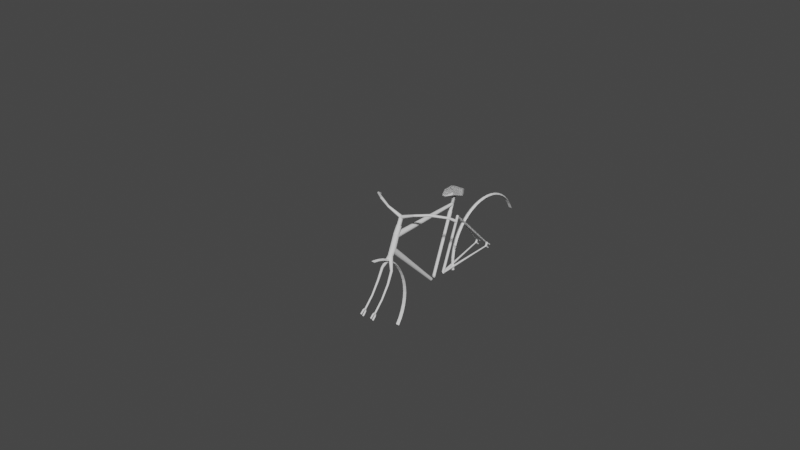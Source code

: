 # Source: garfo.blend  (saved by Blender 2.92.15; exported with 4.5.12 LTS)
import bpy
from mathutils import Matrix  # noqa: F401  (used for matrix-valued properties, if any)

bpy.ops.wm.read_factory_settings(use_empty=True)
scene = bpy.context.scene
scene.name = 'Scene'

# ---- collections
col_collection = bpy.data.collections.new('Collection'); scene.collection.children.link(col_collection)

# ---- world
world_world = bpy.data.worlds.new('World'); scene.world = world_world
world_world.use_nodes = True; world_world.node_tree.nodes.clear()
_N = world_world.node_tree.nodes; _L = world_world.node_tree.links
n0 = _N.new('ShaderNodeOutputWorld'); n0.name = 'World Output'; n0.location = (300, 300)
n1 = _N.new('ShaderNodeBackground'); n1.name = 'Background'; n1.location = (10, 300)
n1.inputs[0].default_value = (0.05088, 0.05088, 0.05088, 1.0)
_L.new(n1.outputs[0], n0.inputs[0])
n0.is_active_output = True
world_world.color = (0.05088, 0.05088, 0.05088)
world_world.use_sun_shadow = False
world_world.sun_shadow_jitter_overblur = 0.0

# ---- meshes
me_torus = bpy.data.meshes.new('Torus')
me_torus.from_pydata([(1.25, 8.941e-08, 0.7025), (1.217, 8.941e-08, 0.7315), (1.217, 8.941e-08, 0.6734), (1.239, 0.1632, 0.7025), (1.206, 0.1588, 0.7315), (1.206, 0.1588, 0.6734), (1.207, 0.3235, 0.7025), (1.175, 0.3149, 0.7315), (1.175, 0.3149, 0.6734), (1.155, 0.4784, 0.7025), (1.124, 0.4655, 0.7315), (1.124, 0.4655, 0.6734), (1.083, 0.625, 0.7025), (1.054, 0.6083, 0.7315), (1.054, 0.6083, 0.6734), (0.9917, 0.761, 0.7025), (0.9651, 0.7406, 0.7315), (0.9651, 0.7406, 0.6734), (0.8839, 0.8839, 0.7025), (0.8602, 0.8602, 0.7315), (0.8602, 0.8602, 0.6734), (0.761, 0.9917, 0.7025), (0.7406, 0.9651, 0.7315), (0.7406, 0.9651, 0.6734), (0.625, 1.083, 0.7025), (0.6083, 1.054, 0.7315), (0.6083, 1.054, 0.6734), (0.4784, 1.155, 0.7025), (0.4655, 1.124, 0.7315), (0.4655, 1.124, 0.6734), (0.3235, 1.207, 0.7025), (0.3149, 1.175, 0.7315), (0.3149, 1.175, 0.6734), (0.1632, 1.239, 0.7025), (0.1588, 1.206, 0.7315), (0.1588, 1.206, 0.6734), (0.9917, -0.761, 0.7025), (0.9651, -0.7406, 0.7315), (0.9651, -0.7406, 0.6734), (1.083, -0.625, 0.7025), (1.054, -0.6083, 0.7315), (1.054, -0.6083, 0.6734), (1.155, -0.4784, 0.7025), (1.124, -0.4655, 0.7315), (1.124, -0.4655, 0.6734), (1.207, -0.3235, 0.7025), (1.175, -0.3149, 0.7315), (1.175, -0.3149, 0.6734), (1.239, -0.1632, 0.7025), (1.206, -0.1588, 0.7315), (1.206, -0.1588, 0.6734)], [], [(0, 3, 4, 1), (2, 5, 3, 0), (3, 6, 7, 4), (5, 8, 6, 3), (6, 9, 10, 7), (8, 11, 9, 6), (9, 12, 13, 10), (11, 14, 12, 9), (12, 15, 16, 13), (14, 17, 15, 12), (15, 18, 19, 16), (17, 20, 18, 15), (18, 21, 22, 19), (20, 23, 21, 18), (21, 24, 25, 22), (23, 26, 24, 21), (24, 27, 28, 25), (26, 29, 27, 24), (27, 30, 31, 28), (29, 32, 30, 27), (30, 33, 34, 31), (32, 35, 33, 30), (36, 39, 40, 37), (38, 41, 39, 36), (39, 42, 43, 40), (41, 44, 42, 39), (42, 45, 46, 43), (44, 47, 45, 42), (45, 48, 49, 46), (47, 50, 48, 45), (48, 0, 1, 49), (50, 2, 0, 48), (34, 33, 35), (35, 32, 31, 34), (32, 29, 28, 31), (28, 29, 26, 25), (23, 21, 22, 25, 26), (23, 20, 19, 22), (20, 17, 16, 19), (16, 17, 14, 13), (13, 14, 11, 10), (11, 8, 7, 10), (8, 5, 4, 7), (4, 5, 2, 1), (49, 1, 2, 50), (50, 47, 46, 49), (47, 44, 43, 46), (43, 44, 41, 40), (40, 41, 38, 37), (37, 38, 36)])
_uv = me_torus.uv_layers.new(name='UVMap')
_uv.uv.foreach_set('vector', [0.5, 0.5, 0.5208, 0.5, 0.5208, 0.5833, 0.5, 0.5833, 0.5, 0.4167, 0.5208, 0.4167, 0.5208, 0.5, 0.5, 0.5, 0.5208, 0.5, 0.5417, 0.5, 0.5417, 0.5833, 0.5208, 0.5833, 0.5208, 0.4167, 0.5417, 0.4167, 0.5417, 0.5, 0.5208, 0.5, 0.5417, 0.5, 0.5625, 0.5, 0.5625, 0.5833, 0.5417, 0.5833, 0.5417, 0.4167, 0.5625, 0.4167, 0.5625, 0.5, 0.5417, 0.5, 0.5625, 0.5, 0.5833, 0.5, 0.5833, 0.5833, 0.5625, 0.5833, 0.5625, 0.4167, 0.5833, 0.4167, 0.5833, 0.5, 0.5625, 0.5, 0.5833, 0.5, 0.6042, 0.5, 0.6042, 0.5833, 0.5833, 0.5833, 0.5833, 0.4167, 0.6042, 0.4167, 0.6042, 0.5, 0.5833, 0.5, 0.6042, 0.5, 0.625, 0.5, 0.625, 0.5833, 0.6042, 0.5833, 0.6042, 0.4167, 0.625, 0.4167, 0.625, 0.5, 0.6042, 0.5, 0.625, 0.5, 0.6458, 0.5, 0.6458, 0.5833, 0.625, 0.5833, 0.625, 0.4167, 0.6458, 0.4167, 0.6458, 0.5, 0.625, 0.5, 0.6458, 0.5, 0.6667, 0.5, 0.6667, 0.5833, 0.6458, 0.5833, 0.6458, 0.4167, 0.6667, 0.4167, 0.6667, 0.5, 0.6458, 0.5, 0.6667, 0.5, 0.6875, 0.5, 0.6875, 0.5833, 0.6667, 0.5833, 0.6667, 0.4167, 0.6875, 0.4167, 0.6875, 0.5, 0.6667, 0.5, 0.6875, 0.5, 0.7083, 0.5, 0.7083, 0.5833, 0.6875, 0.5833, 0.6875, 0.4167, 0.7083, 0.4167, 0.7083, 0.5, 0.6875, 0.5, 0.7083, 0.5, 0.7292, 0.5, 0.7292, 0.5833, 0.7083, 0.5833, 0.7083, 0.4167, 0.7292, 0.4167, 0.7292, 0.5, 0.7083, 0.5, 0.3958, 0.5, 0.4167, 0.5, 0.4167, 0.5833, 0.3958, 0.5833, 0.3958, 0.4167, 0.4167, 0.4167, 0.4167, 0.5, 0.3958, 0.5, 0.4167, 0.5, 0.4375, 0.5, 0.4375, 0.5833, 0.4167, 0.5833, 0.4167, 0.4167, 0.4375, 0.4167, 0.4375, 0.5, 0.4167, 0.5, 0.4375, 0.5, 0.4583, 0.5, 0.4583, 0.5833, 0.4375, 0.5833, 0.4375, 0.4167, 0.4583, 0.4167, 0.4583, 0.5, 0.4375, 0.5, 0.4583, 0.5, 0.4792, 0.5, 0.4792, 0.5833, 0.4583, 0.5833, 0.4583, 0.4167, 0.4792, 0.4167, 0.4792, 0.5, 0.4583, 0.5, 0.4792, 0.5, 0.5, 0.5, 0.5, 0.5833, 0.4792, 0.5833, 0.4792, 0.4167, 0.5, 0.4167, 0.5, 0.5, 0.4792, 0.5, 0.7292, 0.5833, 0.7292, 0.5, 0.7292, 0.4167, 0.7292, 0.4167, 0.7083, 0.4167, 0.7083, 0.5833, 0.7292, 0.5833, 0.7083, 0.4167, 0.6875, 0.4167, 0.6875, 0.5833, 0.7083, 0.5833, 0.6875, 0.5833, 0.6875, 0.4167, 0.6667, 0.4167, 0.6667, 0.5833, 0.0, 0.0, 0.0, 0.0, 0.0, 0.0, 0.0, 0.0, 0.0, 0.0, 0.6458, 0.4167, 0.625, 0.4167, 0.625, 0.5833, 0.6458, 0.5833, 0.625, 0.4167, 0.6042, 0.4167, 0.6042, 0.5833, 0.625, 0.5833, 0.6042, 0.5833, 0.6042, 0.4167, 0.5833, 0.4167, 0.5833, 0.5833, 0.5833, 0.5833, 0.5833, 0.4167, 0.5625, 0.4167, 0.5625, 0.5833, 0.5625, 0.4167, 0.5417, 0.4167, 0.5417, 0.5833, 0.5625, 0.5833, 0.5417, 0.4167, 0.5208, 0.4167, 0.5208, 0.5833, 0.5417, 0.5833, 0.5208, 0.5833, 0.5208, 0.4167, 0.5, 0.4167, 0.5, 0.5833, 0.4792, 0.5833, 0.5, 0.5833, 0.5, 0.4167, 0.4792, 0.4167, 0.4792, 0.4167, 0.4583, 0.4167, 0.4583, 0.5833, 0.4792, 0.5833, 0.4583, 0.4167, 0.4375, 0.4167, 0.4375, 0.5833, 0.4583, 0.5833, 0.4375, 0.5833, 0.4375, 0.4167, 0.4167, 0.4167, 0.4167, 0.5833, 0.4167, 0.5833, 0.4167, 0.4167, 0.3958, 0.4167, 0.3958, 0.5833, 0.3958, 0.5833, 0.3958, 0.4167, 0.3958, 0.5])
me_torus.use_remesh_fix_poles = True
me_torus.use_remesh_preserve_attributes = False
me_torus.use_mirror_vertex_groups = False
me_torus.update()
me_torus_001 = bpy.data.meshes.new('Torus.001')
me_torus_001.from_pydata([(1.25, 8.941e-08, 0.7025), (1.217, 8.941e-08, 0.7315), (1.217, 8.941e-08, 0.6734), (1.239, 0.1632, 0.7025), (1.206, 0.1588, 0.7315), (1.206, 0.1588, 0.6734), (1.207, 0.3235, 0.7025), (1.175, 0.3149, 0.7315), (1.175, 0.3149, 0.6734), (1.155, 0.4784, 0.7025), (1.124, 0.4655, 0.7315), (1.124, 0.4655, 0.6734), (1.083, 0.625, 0.7025), (1.054, 0.6083, 0.7315), (1.054, 0.6083, 0.6734), (0.9917, 0.761, 0.7025), (0.9651, 0.7406, 0.7315), (0.9651, 0.7406, 0.6734), (0.8839, 0.8839, 0.7025), (0.8602, 0.8602, 0.7315), (0.8602, 0.8602, 0.6734), (0.761, 0.9917, 0.7025), (0.7406, 0.9651, 0.7315), (0.7406, 0.9651, 0.6734), (0.625, 1.083, 0.7025), (0.6083, 1.054, 0.7315), (0.6083, 1.054, 0.6734), (0.4784, 1.155, 0.7025), (0.4655, 1.124, 0.7315), (0.4655, 1.124, 0.6734), (0.3235, 1.207, 0.7025), (0.3149, 1.175, 0.7315), (0.3149, 1.175, 0.6734), (0.1632, 1.239, 0.7025), (0.1588, 1.206, 0.7315), (0.1588, 1.206, 0.6734), (0.9917, -0.761, 0.7025), (0.9651, -0.7406, 0.7315), (0.9651, -0.7406, 0.6734), (1.083, -0.625, 0.7025), (1.054, -0.6083, 0.7315), (1.054, -0.6083, 0.6734), (1.155, -0.4784, 0.7025), (1.124, -0.4655, 0.7315), (1.124, -0.4655, 0.6734), (1.207, -0.3235, 0.7025), (1.175, -0.3149, 0.7315), (1.175, -0.3149, 0.6734), (1.239, -0.1632, 0.7025), (1.206, -0.1588, 0.7315), (1.206, -0.1588, 0.6734)], [], [(0, 3, 4, 1), (2, 5, 3, 0), (3, 6, 7, 4), (5, 8, 6, 3), (6, 9, 10, 7), (8, 11, 9, 6), (9, 12, 13, 10), (11, 14, 12, 9), (12, 15, 16, 13), (14, 17, 15, 12), (15, 18, 19, 16), (17, 20, 18, 15), (18, 21, 22, 19), (20, 23, 21, 18), (21, 24, 25, 22), (23, 26, 24, 21), (24, 27, 28, 25), (26, 29, 27, 24), (27, 30, 31, 28), (29, 32, 30, 27), (30, 33, 34, 31), (32, 35, 33, 30), (36, 39, 40, 37), (38, 41, 39, 36), (39, 42, 43, 40), (41, 44, 42, 39), (42, 45, 46, 43), (44, 47, 45, 42), (45, 48, 49, 46), (47, 50, 48, 45), (48, 0, 1, 49), (50, 2, 0, 48), (34, 33, 35), (35, 32, 31, 34), (32, 29, 28, 31), (28, 29, 26, 25), (23, 21, 22, 25, 26), (23, 20, 19, 22), (20, 17, 16, 19), (16, 17, 14, 13), (13, 14, 11, 10), (11, 8, 7, 10), (8, 5, 4, 7), (4, 5, 2, 1), (49, 1, 2, 50), (50, 47, 46, 49), (47, 44, 43, 46), (43, 44, 41, 40), (40, 41, 38, 37), (37, 38, 36)])
_uv = me_torus_001.uv_layers.new(name='UVMap')
_uv.uv.foreach_set('vector', [0.5, 0.5, 0.5208, 0.5, 0.5208, 0.5833, 0.5, 0.5833, 0.5, 0.4167, 0.5208, 0.4167, 0.5208, 0.5, 0.5, 0.5, 0.5208, 0.5, 0.5417, 0.5, 0.5417, 0.5833, 0.5208, 0.5833, 0.5208, 0.4167, 0.5417, 0.4167, 0.5417, 0.5, 0.5208, 0.5, 0.5417, 0.5, 0.5625, 0.5, 0.5625, 0.5833, 0.5417, 0.5833, 0.5417, 0.4167, 0.5625, 0.4167, 0.5625, 0.5, 0.5417, 0.5, 0.5625, 0.5, 0.5833, 0.5, 0.5833, 0.5833, 0.5625, 0.5833, 0.5625, 0.4167, 0.5833, 0.4167, 0.5833, 0.5, 0.5625, 0.5, 0.5833, 0.5, 0.6042, 0.5, 0.6042, 0.5833, 0.5833, 0.5833, 0.5833, 0.4167, 0.6042, 0.4167, 0.6042, 0.5, 0.5833, 0.5, 0.6042, 0.5, 0.625, 0.5, 0.625, 0.5833, 0.6042, 0.5833, 0.6042, 0.4167, 0.625, 0.4167, 0.625, 0.5, 0.6042, 0.5, 0.625, 0.5, 0.6458, 0.5, 0.6458, 0.5833, 0.625, 0.5833, 0.625, 0.4167, 0.6458, 0.4167, 0.6458, 0.5, 0.625, 0.5, 0.6458, 0.5, 0.6667, 0.5, 0.6667, 0.5833, 0.6458, 0.5833, 0.6458, 0.4167, 0.6667, 0.4167, 0.6667, 0.5, 0.6458, 0.5, 0.6667, 0.5, 0.6875, 0.5, 0.6875, 0.5833, 0.6667, 0.5833, 0.6667, 0.4167, 0.6875, 0.4167, 0.6875, 0.5, 0.6667, 0.5, 0.6875, 0.5, 0.7083, 0.5, 0.7083, 0.5833, 0.6875, 0.5833, 0.6875, 0.4167, 0.7083, 0.4167, 0.7083, 0.5, 0.6875, 0.5, 0.7083, 0.5, 0.7292, 0.5, 0.7292, 0.5833, 0.7083, 0.5833, 0.7083, 0.4167, 0.7292, 0.4167, 0.7292, 0.5, 0.7083, 0.5, 0.3958, 0.5, 0.4167, 0.5, 0.4167, 0.5833, 0.3958, 0.5833, 0.3958, 0.4167, 0.4167, 0.4167, 0.4167, 0.5, 0.3958, 0.5, 0.4167, 0.5, 0.4375, 0.5, 0.4375, 0.5833, 0.4167, 0.5833, 0.4167, 0.4167, 0.4375, 0.4167, 0.4375, 0.5, 0.4167, 0.5, 0.4375, 0.5, 0.4583, 0.5, 0.4583, 0.5833, 0.4375, 0.5833, 0.4375, 0.4167, 0.4583, 0.4167, 0.4583, 0.5, 0.4375, 0.5, 0.4583, 0.5, 0.4792, 0.5, 0.4792, 0.5833, 0.4583, 0.5833, 0.4583, 0.4167, 0.4792, 0.4167, 0.4792, 0.5, 0.4583, 0.5, 0.4792, 0.5, 0.5, 0.5, 0.5, 0.5833, 0.4792, 0.5833, 0.4792, 0.4167, 0.5, 0.4167, 0.5, 0.5, 0.4792, 0.5, 0.7292, 0.5833, 0.7292, 0.5, 0.7292, 0.4167, 0.7292, 0.4167, 0.7083, 0.4167, 0.7083, 0.5833, 0.7292, 0.5833, 0.7083, 0.4167, 0.6875, 0.4167, 0.6875, 0.5833, 0.7083, 0.5833, 0.6875, 0.5833, 0.6875, 0.4167, 0.6667, 0.4167, 0.6667, 0.5833, 0.0, 0.0, 0.0, 0.0, 0.0, 0.0, 0.0, 0.0, 0.0, 0.0, 0.6458, 0.4167, 0.625, 0.4167, 0.625, 0.5833, 0.6458, 0.5833, 0.625, 0.4167, 0.6042, 0.4167, 0.6042, 0.5833, 0.625, 0.5833, 0.6042, 0.5833, 0.6042, 0.4167, 0.5833, 0.4167, 0.5833, 0.5833, 0.5833, 0.5833, 0.5833, 0.4167, 0.5625, 0.4167, 0.5625, 0.5833, 0.5625, 0.4167, 0.5417, 0.4167, 0.5417, 0.5833, 0.5625, 0.5833, 0.5417, 0.4167, 0.5208, 0.4167, 0.5208, 0.5833, 0.5417, 0.5833, 0.5208, 0.5833, 0.5208, 0.4167, 0.5, 0.4167, 0.5, 0.5833, 0.4792, 0.5833, 0.5, 0.5833, 0.5, 0.4167, 0.4792, 0.4167, 0.4792, 0.4167, 0.4583, 0.4167, 0.4583, 0.5833, 0.4792, 0.5833, 0.4583, 0.4167, 0.4375, 0.4167, 0.4375, 0.5833, 0.4583, 0.5833, 0.4375, 0.5833, 0.4375, 0.4167, 0.4167, 0.4167, 0.4167, 0.5833, 0.4167, 0.5833, 0.4167, 0.4167, 0.3958, 0.4167, 0.3958, 0.5833, 0.3958, 0.5833, 0.3958, 0.4167, 0.3958, 0.5])
me_torus_001.use_remesh_fix_poles = True
me_torus_001.use_remesh_preserve_attributes = False
me_torus_001.use_mirror_vertex_groups = False
me_torus_001.update()
me_cube_002 = bpy.data.meshes.new('Cube.002')
me_cube_002.from_pydata([(-0.1942, -0.9153, -0.1676), (-0.1942, -0.9153, 0.2209), (0.1942, -0.9153, 0.2209), (-0.07417, -0.9525, -0.04751), (-0.1323, -0.941, -0.1056), (-0.07417, -0.9525, 0.1008), (-0.1323, -0.941, 0.1589), (0.07417, -0.9525, -0.04751), (0.09116, -0.941, -0.1056), (0.1323, -0.941, -0.06449), (0.1942, -0.9153, -0.1264), (0.1531, -0.9153, -0.1676), (0.2117, -0.8979, -0.185), (0.07417, -0.9525, 0.1008), (0.1323, -0.941, 0.1589), (-1.0, 0.2628, -0.7512), (-0.6984, -0.4768, -0.02882), (-0.6984, -0.4586, 0.6984), (-0.9192, 0.255, 0.8951), (0.6984, -0.4768, -0.02882), (1.0, 0.2628, -0.7512), (0.9192, 0.255, 0.8951), (0.6984, -0.4586, 0.6984), (-0.3991, 0.6072, -0.5356), (-0.7375, 0.5173, -0.8221), (-0.7375, 0.5173, 0.6528), (-0.3991, 0.6072, 0.2626), (0.3991, 0.6072, -0.5356), (0.7375, 0.5173, -0.8221), (0.7375, 0.5173, 0.6528), (0.3991, 0.6072, 0.2626), (-0.1942, -0.9153, -0.1676), (-0.1942, -0.9153, 0.2209), (0.1942, -0.9153, 0.2209), (-0.07417, -0.9525, -0.04751), (-0.1323, -0.941, -0.1056), (-0.07417, -0.9525, 0.1008), (-0.1323, -0.941, 0.1589), (0.07417, -0.9525, -0.04751), (0.09116, -0.941, -0.1056), (0.1323, -0.941, -0.06449), (0.1942, -0.9153, -0.1264), (0.1531, -0.9153, -0.1676), (0.2117, -0.8979, -0.185), (0.07417, -0.9525, 0.1008), (0.1323, -0.941, 0.1589), (-1.0, 0.2628, -0.7512), (-0.6984, -0.4768, -0.02882), (-0.6984, -0.4586, 0.6984), (-0.9192, 0.255, 0.8951), (0.6984, -0.4768, -0.02882), (1.0, 0.2628, -0.7512), (0.9192, 0.255, 0.8951), (0.6984, -0.4586, 0.6984), (-0.3991, 0.6072, -0.5356), (-0.7375, 0.5173, -0.8221), (-0.7375, 0.5173, 0.6528), (-0.3991, 0.6072, 0.2626), (0.3991, 0.6072, -0.5356), (0.7375, 0.5173, -0.8221), (0.7375, 0.5173, 0.6528), (0.3991, 0.6072, 0.2626), (-0.1942, -0.9153, -0.1676), (-0.1942, -0.9153, 0.2209), (0.1942, -0.9153, 0.2209), (-0.07417, -0.9525, -0.04751), (-0.1323, -0.941, -0.1056), (-0.07417, -0.9525, 0.1008), (-0.1323, -0.941, 0.1589), (0.07417, -0.9525, -0.04751), (0.09116, -0.941, -0.1056), (0.1323, -0.941, -0.06449), (0.1942, -0.9153, -0.1264), (0.1531, -0.9153, -0.1676), (0.2117, -0.8979, -0.185), (0.07417, -0.9525, 0.1008), (0.1323, -0.941, 0.1589), (-1.0, 0.2628, -0.7512), (-0.6984, -0.4768, -0.02882), (-0.6984, -0.4586, 0.6984), (-0.9192, 0.255, 0.8951), (0.6984, -0.4768, -0.02882), (1.0, 0.2628, -0.7512), (0.9192, 0.255, 0.8951), (0.6984, -0.4586, 0.6984), (-0.3991, 0.6072, -0.5356), (-0.7375, 0.5173, -0.8221), (-0.7375, 0.5173, 0.6528), (-0.3991, 0.6072, 0.2626), (0.3991, 0.6072, -0.5356), (0.7375, 0.5173, -0.8221), (0.7375, 0.5173, 0.6528), (0.3991, 0.6072, 0.2626), (-0.1942, -0.9153, -0.1676), (-0.1942, -0.9153, 0.2209), (0.1942, -0.9153, 0.2209), (-0.07417, -0.9525, -0.04751), (-0.1323, -0.941, -0.1056), (-0.07417, -0.9525, 0.1008), (-0.1323, -0.941, 0.1589), (0.07417, -0.9525, -0.04751), (0.09116, -0.941, -0.1056), (0.1323, -0.941, -0.06449), (0.1942, -0.9153, -0.1264), (0.1531, -0.9153, -0.1676), (0.2117, -0.8979, -0.185), (0.07417, -0.9525, 0.1008), (0.1323, -0.941, 0.1589), (-1.0, 0.2628, -0.7512), (-0.6984, -0.4768, -0.02882), (-0.6984, -0.4586, 0.6984), (-0.9192, 0.255, 0.8951), (0.6984, -0.4768, -0.02882), (1.0, 0.2628, -0.7512), (0.9192, 0.255, 0.8951), (0.6984, -0.4586, 0.6984), (-0.3991, 0.6072, -0.5356), (-0.7375, 0.5173, -0.8221), (-0.7375, 0.5173, 0.6528), (-0.3991, 0.6072, 0.2626), (0.3991, 0.6072, -0.5356), (0.7375, 0.5173, -0.8221), (0.7375, 0.5173, 0.6528), (0.3991, 0.6072, 0.2626)], [], [(2, 22, 19, 12, 10), (24, 15, 20, 28), (22, 2, 1, 17), (16, 0, 11, 12, 19), (6, 1, 2, 14), (23, 27, 30, 26), (29, 21, 18, 25), (28, 20, 21, 29), (7, 3, 5, 13), (4, 0, 1, 6), (14, 2, 10, 9), (7, 9, 8), (10, 12, 11), (3, 4, 6, 5), (13, 14, 9, 7), (8, 9, 10, 11), (7, 8, 4, 3), (5, 6, 14, 13), (8, 11, 0, 4), (18, 17, 16, 15), (20, 19, 22, 21), (15, 16, 19, 20), (21, 22, 17, 18), (0, 16, 17, 1), (26, 25, 24, 23), (28, 27, 23, 24), (25, 26, 30, 29), (29, 30, 27, 28), (15, 24, 25, 18), (33, 53, 50, 43, 41), (55, 46, 51, 59), (53, 33, 32, 48), (47, 31, 42, 43, 50), (37, 32, 33, 45), (54, 58, 61, 57), (60, 52, 49, 56), (59, 51, 52, 60), (38, 34, 36, 44), (35, 31, 32, 37), (45, 33, 41, 40), (38, 40, 39), (41, 43, 42), (34, 35, 37, 36), (44, 45, 40, 38), (39, 40, 41, 42), (38, 39, 35, 34), (36, 37, 45, 44), (39, 42, 31, 35), (49, 48, 47, 46), (51, 50, 53, 52), (46, 47, 50, 51), (52, 53, 48, 49), (31, 47, 48, 32), (57, 56, 55, 54), (59, 58, 54, 55), (56, 57, 61, 60), (60, 61, 58, 59), (46, 55, 56, 49), (64, 84, 81, 74, 72), (86, 77, 82, 90), (84, 64, 63, 79), (78, 62, 73, 74, 81), (68, 63, 64, 76), (85, 89, 92, 88), (91, 83, 80, 87), (90, 82, 83, 91), (69, 65, 67, 75), (66, 62, 63, 68), (76, 64, 72, 71), (69, 71, 70), (72, 74, 73), (65, 66, 68, 67), (75, 76, 71, 69), (70, 71, 72, 73), (69, 70, 66, 65), (67, 68, 76, 75), (70, 73, 62, 66), (80, 79, 78, 77), (82, 81, 84, 83), (77, 78, 81, 82), (83, 84, 79, 80), (62, 78, 79, 63), (88, 87, 86, 85), (90, 89, 85, 86), (87, 88, 92, 91), (91, 92, 89, 90), (77, 86, 87, 80), (95, 103, 105, 112, 115), (117, 121, 113, 108), (115, 110, 94, 95), (109, 112, 105, 104, 93), (99, 107, 95, 94), (116, 119, 123, 120), (122, 118, 111, 114), (121, 122, 114, 113), (100, 106, 98, 96), (97, 99, 94, 93), (107, 102, 103, 95), (100, 101, 102), (103, 104, 105), (96, 98, 99, 97), (106, 100, 102, 107), (101, 104, 103, 102), (100, 96, 97, 101), (98, 106, 107, 99), (101, 97, 93, 104), (111, 108, 109, 110), (113, 114, 115, 112), (108, 113, 112, 109), (114, 111, 110, 115), (93, 94, 110, 109), (119, 116, 117, 118), (121, 117, 116, 120), (118, 122, 123, 119), (122, 121, 120, 123), (108, 111, 118, 117)])
_uv = me_cube_002.uv_layers.new(name='UVMap')
_uv.uv.foreach_set('vector', [0.5243, 0.8461, 0.5873, 0.72, 0.4127, 0.72, 0.4735, 0.8417, 0.4809, 0.8461, 0.125, 0.5287, 0.125, 0.5913, 0.375, 0.5913, 0.375, 0.5287, 0.5873, 0.7877, 0.5243, 0.8507, 0.5243, 0.8993, 0.5873, 0.9623, 0.4127, 0.9623, 0.4757, 0.8993, 0.4757, 0.8559, 0.4735, 0.8485, 0.4127, 0.7877, 0.5165, 0.8915, 0.5243, 0.8993, 0.5243, 0.8507, 0.5165, 0.8585, 0.4192, 0.2942, 0.4192, 0.4558, 0.5808, 0.4558, 0.5808, 0.2942, 0.625, 0.5287, 0.625, 0.5913, 0.875, 0.5913, 0.875, 0.5287, 0.375, 0.5287, 0.375, 0.5913, 0.625, 0.5913, 0.625, 0.5287, 0.4907, 0.8657, 0.4907, 0.8843, 0.5093, 0.8843, 0.5093, 0.8657, 0.4835, 0.8915, 0.4757, 0.8993, 0.5243, 0.8993, 0.5165, 0.8915, 0.5165, 0.857, 0.5243, 0.8461, 0.4809, 0.8461, 0.4886, 0.857, 0.4907, 0.8657, 0.4886, 0.862, 0.487, 0.8636, 0.4783, 0.8507, 0.4735, 0.8485, 0.4757, 0.8559, 0.4907, 0.8843, 0.4835, 0.8915, 0.5165, 0.8915, 0.5093, 0.8843, 0.5093, 0.8657, 0.5165, 0.857, 0.4886, 0.857, 0.4907, 0.8657, 0.4835, 0.8636, 0.4858, 0.8608, 0.4781, 0.8531, 0.4757, 0.8559, 0.4907, 0.8657, 0.4835, 0.8636, 0.4835, 0.8915, 0.4907, 0.8843, 0.5093, 0.8843, 0.5165, 0.8915, 0.5165, 0.8585, 0.5093, 0.8657, 0.4835, 0.8636, 0.4757, 0.8559, 0.4757, 0.8993, 0.4835, 0.8915, 0.625, 0.1587, 0.5873, 0.1054, 0.4127, 0.1054, 0.375, 0.1587, 0.375, 0.5913, 0.4127, 0.72, 0.5873, 0.72, 0.625, 0.5913, 0.125, 0.5913, 0.1627, 0.6446, 0.3373, 0.6446, 0.375, 0.5913, 0.625, 0.75, 0.5873, 0.7877, 0.5873, 0.9623, 0.625, 1.0, 0.4757, 0.8993, 0.4127, 0.9623, 0.5873, 0.9623, 0.5243, 0.8993, 0.5808, 0.2942, 0.625, 0.2213, 0.375, 0.2213, 0.4192, 0.2942, 0.375, 0.5, 0.4192, 0.4558, 0.4192, 0.2942, 0.375, 0.25, 0.625, 0.25, 0.5808, 0.2942, 0.5808, 0.4558, 0.625, 0.5, 0.625, 0.5287, 0.5808, 0.4558, 0.4192, 0.4558, 0.375, 0.5287, 0.375, 0.1587, 0.375, 0.2213, 0.625, 0.2213, 0.625, 0.1587, 0.5243, 0.8461, 0.5873, 0.72, 0.4127, 0.72, 0.4735, 0.8417, 0.4809, 0.8461, 0.125, 0.5287, 0.125, 0.5913, 0.375, 0.5913, 0.375, 0.5287, 0.5873, 0.7877, 0.5243, 0.8507, 0.5243, 0.8993, 0.5873, 0.9623, 0.4127, 0.9623, 0.4757, 0.8993, 0.4757, 0.8559, 0.4735, 0.8485, 0.4127, 0.7877, 0.5165, 0.8915, 0.5243, 0.8993, 0.5243, 0.8507, 0.5165, 0.8585, 0.4192, 0.2942, 0.4192, 0.4558, 0.5808, 0.4558, 0.5808, 0.2942, 0.625, 0.5287, 0.625, 0.5913, 0.875, 0.5913, 0.875, 0.5287, 0.375, 0.5287, 0.375, 0.5913, 0.625, 0.5913, 0.625, 0.5287, 0.4907, 0.8657, 0.4907, 0.8843, 0.5093, 0.8843, 0.5093, 0.8657, 0.4835, 0.8915, 0.4757, 0.8993, 0.5243, 0.8993, 0.5165, 0.8915, 0.5165, 0.857, 0.5243, 0.8461, 0.4809, 0.8461, 0.4886, 0.857, 0.4907, 0.8657, 0.4886, 0.862, 0.487, 0.8636, 0.4783, 0.8507, 0.4735, 0.8485, 0.4757, 0.8559, 0.4907, 0.8843, 0.4835, 0.8915, 0.5165, 0.8915, 0.5093, 0.8843, 0.5093, 0.8657, 0.5165, 0.857, 0.4886, 0.857, 0.4907, 0.8657, 0.4835, 0.8636, 0.4858, 0.8608, 0.4781, 0.8531, 0.4757, 0.8559, 0.4907, 0.8657, 0.4835, 0.8636, 0.4835, 0.8915, 0.4907, 0.8843, 0.5093, 0.8843, 0.5165, 0.8915, 0.5165, 0.8585, 0.5093, 0.8657, 0.4835, 0.8636, 0.4757, 0.8559, 0.4757, 0.8993, 0.4835, 0.8915, 0.625, 0.1587, 0.5873, 0.1054, 0.4127, 0.1054, 0.375, 0.1587, 0.375, 0.5913, 0.4127, 0.72, 0.5873, 0.72, 0.625, 0.5913, 0.125, 0.5913, 0.1627, 0.6446, 0.3373, 0.6446, 0.375, 0.5913, 0.625, 0.75, 0.5873, 0.7877, 0.5873, 0.9623, 0.625, 1.0, 0.4757, 0.8993, 0.4127, 0.9623, 0.5873, 0.9623, 0.5243, 0.8993, 0.5808, 0.2942, 0.625, 0.2213, 0.375, 0.2213, 0.4192, 0.2942, 0.375, 0.5, 0.4192, 0.4558, 0.4192, 0.2942, 0.375, 0.25, 0.625, 0.25, 0.5808, 0.2942, 0.5808, 0.4558, 0.625, 0.5, 0.625, 0.5287, 0.5808, 0.4558, 0.4192, 0.4558, 0.375, 0.5287, 0.375, 0.1587, 0.375, 0.2213, 0.625, 0.2213, 0.625, 0.1587, 0.5243, 0.8461, 0.5873, 0.72, 0.4127, 0.72, 0.4735, 0.8417, 0.4809, 0.8461, 0.125, 0.5287, 0.125, 0.5913, 0.375, 0.5913, 0.375, 0.5287, 0.5873, 0.7877, 0.5243, 0.8507, 0.5243, 0.8993, 0.5873, 0.9623, 0.4127, 0.9623, 0.4757, 0.8993, 0.4757, 0.8559, 0.4735, 0.8485, 0.4127, 0.7877, 0.5165, 0.8915, 0.5243, 0.8993, 0.5243, 0.8507, 0.5165, 0.8585, 0.4192, 0.2942, 0.4192, 0.4558, 0.5808, 0.4558, 0.5808, 0.2942, 0.625, 0.5287, 0.625, 0.5913, 0.875, 0.5913, 0.875, 0.5287, 0.375, 0.5287, 0.375, 0.5913, 0.625, 0.5913, 0.625, 0.5287, 0.4907, 0.8657, 0.4907, 0.8843, 0.5093, 0.8843, 0.5093, 0.8657, 0.4835, 0.8915, 0.4757, 0.8993, 0.5243, 0.8993, 0.5165, 0.8915, 0.5165, 0.857, 0.5243, 0.8461, 0.4809, 0.8461, 0.4886, 0.857, 0.4907, 0.8657, 0.4886, 0.862, 0.487, 0.8636, 0.4783, 0.8507, 0.4735, 0.8485, 0.4757, 0.8559, 0.4907, 0.8843, 0.4835, 0.8915, 0.5165, 0.8915, 0.5093, 0.8843, 0.5093, 0.8657, 0.5165, 0.857, 0.4886, 0.857, 0.4907, 0.8657, 0.4835, 0.8636, 0.4858, 0.8608, 0.4781, 0.8531, 0.4757, 0.8559, 0.4907, 0.8657, 0.4835, 0.8636, 0.4835, 0.8915, 0.4907, 0.8843, 0.5093, 0.8843, 0.5165, 0.8915, 0.5165, 0.8585, 0.5093, 0.8657, 0.4835, 0.8636, 0.4757, 0.8559, 0.4757, 0.8993, 0.4835, 0.8915, 0.625, 0.1587, 0.5873, 0.1054, 0.4127, 0.1054, 0.375, 0.1587, 0.375, 0.5913, 0.4127, 0.72, 0.5873, 0.72, 0.625, 0.5913, 0.125, 0.5913, 0.1627, 0.6446, 0.3373, 0.6446, 0.375, 0.5913, 0.625, 0.75, 0.5873, 0.7877, 0.5873, 0.9623, 0.625, 1.0, 0.4757, 0.8993, 0.4127, 0.9623, 0.5873, 0.9623, 0.5243, 0.8993, 0.5808, 0.2942, 0.625, 0.2213, 0.375, 0.2213, 0.4192, 0.2942, 0.375, 0.5, 0.4192, 0.4558, 0.4192, 0.2942, 0.375, 0.25, 0.625, 0.25, 0.5808, 0.2942, 0.5808, 0.4558, 0.625, 0.5, 0.625, 0.5287, 0.5808, 0.4558, 0.4192, 0.4558, 0.375, 0.5287, 0.375, 0.1587, 0.375, 0.2213, 0.625, 0.2213, 0.625, 0.1587, 0.5243, 0.8461, 0.4809, 0.8461, 0.4735, 0.8417, 0.4127, 0.72, 0.5873, 0.72, 0.125, 0.5287, 0.375, 0.5287, 0.375, 0.5913, 0.125, 0.5913, 0.5873, 0.7877, 0.5873, 0.9623, 0.5243, 0.8993, 0.5243, 0.8507, 0.4127, 0.9623, 0.4127, 0.7877, 0.4735, 0.8485, 0.4757, 0.8559, 0.4757, 0.8993, 0.5165, 0.8915, 0.5165, 0.8585, 0.5243, 0.8507, 0.5243, 0.8993, 0.4192, 0.2942, 0.5808, 0.2942, 0.5808, 0.4558, 0.4192, 0.4558, 0.625, 0.5287, 0.875, 0.5287, 0.875, 0.5913, 0.625, 0.5913, 0.375, 0.5287, 0.625, 0.5287, 0.625, 0.5913, 0.375, 0.5913, 0.4907, 0.8657, 0.5093, 0.8657, 0.5093, 0.8843, 0.4907, 0.8843, 0.4835, 0.8915, 0.5165, 0.8915, 0.5243, 0.8993, 0.4757, 0.8993, 0.5165, 0.857, 0.4886, 0.857, 0.4809, 0.8461, 0.5243, 0.8461, 0.4907, 0.8657, 0.487, 0.8636, 0.4886, 0.862, 0.4783, 0.8507, 0.4757, 0.8559, 0.4735, 0.8485, 0.4907, 0.8843, 0.5093, 0.8843, 0.5165, 0.8915, 0.4835, 0.8915, 0.5093, 0.8657, 0.4907, 0.8657, 0.4886, 0.857, 0.5165, 0.857, 0.4835, 0.8636, 0.4757, 0.8559, 0.4781, 0.8531, 0.4858, 0.8608, 0.4907, 0.8657, 0.4907, 0.8843, 0.4835, 0.8915, 0.4835, 0.8636, 0.5093, 0.8843, 0.5093, 0.8657, 0.5165, 0.8585, 0.5165, 0.8915, 0.4835, 0.8636, 0.4835, 0.8915, 0.4757, 0.8993, 0.4757, 0.8559, 0.625, 0.1587, 0.375, 0.1587, 0.4127, 0.1054, 0.5873, 0.1054, 0.375, 0.5913, 0.625, 0.5913, 0.5873, 0.72, 0.4127, 0.72, 0.125, 0.5913, 0.375, 0.5913, 0.3373, 0.6446, 0.1627, 0.6446, 0.625, 0.75, 0.625, 1.0, 0.5873, 0.9623, 0.5873, 0.7877, 0.4757, 0.8993, 0.5243, 0.8993, 0.5873, 0.9623, 0.4127, 0.9623, 0.5808, 0.2942, 0.4192, 0.2942, 0.375, 0.2213, 0.625, 0.2213, 0.375, 0.5, 0.375, 0.25, 0.4192, 0.2942, 0.4192, 0.4558, 0.625, 0.25, 0.625, 0.5, 0.5808, 0.4558, 0.5808, 0.2942, 0.625, 0.5287, 0.375, 0.5287, 0.4192, 0.4558, 0.5808, 0.4558, 0.375, 0.1587, 0.625, 0.1587, 0.625, 0.2213, 0.375, 0.2213])
me_cube_002.use_remesh_fix_poles = True
me_cube_002.use_remesh_preserve_attributes = False
me_cube_002.use_mirror_vertex_groups = False
me_cube_002.update()
me_cylinder = bpy.data.meshes.new('Cylinder')
me_cylinder.from_pydata([(7.967e-17, 1.558, -0.3272), (-6.125e-17, 1.555, 0.5878), (0.1951, 1.539, -0.3272), (0.1951, 1.535, 0.5878), (0.3827, 0.9239, -1.0), (0.3827, 0.9239, 1.0), (0.5556, 0.8315, -1.0), (0.5556, 0.8315, 1.0), (0.7071, 0.7071, -1.0), (0.7071, 0.7071, 1.0), (0.8315, 0.5556, -1.0), (0.8315, 0.5556, 1.0), (0.9239, 0.3827, -1.0), (0.9239, 0.3827, 1.0), (0.9808, 0.1951, -1.0), (0.9808, 0.1951, 1.0), (1.0, 7.55e-08, -1.0), (1.0, 7.55e-08, 1.0), (0.9808, -0.1951, -1.0), (0.9808, -0.1951, 1.0), (0.9239, -0.3827, -1.0), (0.9239, -0.3827, 1.0), (0.8315, -0.5556, -1.0), (0.8315, -0.5556, 1.0), (0.7071, -0.7071, -1.0), (0.7071, -0.7071, 1.0), (0.5556, -0.8315, -1.0), (0.5556, -0.8315, 1.0), (0.3827, -0.9239, -1.0), (0.3827, -0.9239, 1.0), (0.1951, -0.9808, -1.0), (0.1951, -0.9808, 1.0), (-3.258e-07, -1.0, -1.0), (-3.258e-07, -1.0, 1.0), (-0.1951, -0.9808, -1.0), (-0.1951, -0.9808, 1.0), (-0.3827, -0.9239, -1.0), (-0.3827, -0.9239, 1.0), (-0.5556, -0.8315, -1.0), (-0.5556, -0.8315, 1.0), (-0.7071, -0.7071, -1.0), (-0.7071, -0.7071, 1.0), (-0.8315, -0.5556, -1.0), (-0.8315, -0.5556, 1.0), (-0.9239, -0.3827, -1.0), (-0.9239, -0.3827, 1.0), (-0.9808, -0.1951, -1.0), (-0.9808, -0.1951, 1.0), (-1.0, 9.656e-07, -1.0), (-1.0, 9.656e-07, 1.0), (-0.9808, 0.1951, -1.0), (-0.9808, 0.1951, 1.0), (-0.9239, 0.3827, -1.0), (-0.9239, 0.3827, 1.0), (-0.8315, 0.5556, -1.0), (-0.8315, 0.5556, 1.0), (-0.7071, 0.7071, -1.0), (-0.7071, 0.7071, 1.0), (-0.5556, 0.8315, -1.0), (-0.5556, 0.8315, 1.0), (-0.3827, 0.9239, -1.0), (-0.3827, 0.9239, 1.0), (-0.1951, 1.539, -0.3272), (-0.1951, 1.535, 0.5878)], [], [(0, 1, 3, 2), (2, 3, 5, 4), (4, 5, 7, 6), (6, 7, 9, 8), (8, 9, 11, 10), (10, 11, 13, 12), (12, 13, 15, 14), (14, 15, 17, 16), (16, 17, 19, 18), (18, 19, 21, 20), (20, 21, 23, 22), (22, 23, 25, 24), (24, 25, 27, 26), (26, 27, 29, 28), (28, 29, 31, 30), (30, 31, 33, 32), (32, 33, 35, 34), (34, 35, 37, 36), (36, 37, 39, 38), (38, 39, 41, 40), (40, 41, 43, 42), (42, 43, 45, 44), (44, 45, 47, 46), (46, 47, 49, 48), (48, 49, 51, 50), (50, 51, 53, 52), (52, 53, 55, 54), (54, 55, 57, 56), (56, 57, 59, 58), (58, 59, 61, 60), (3, 1, 63, 61, 59, 57, 55, 53, 51, 49, 47, 45, 43, 41, 39, 37, 35, 33, 31, 29, 27, 25, 23, 21, 19, 17, 15, 13, 11, 9, 7, 5), (60, 61, 63, 62), (62, 63, 1, 0), (0, 2, 4, 6, 8, 10, 12, 14, 16, 18, 20, 22, 24, 26, 28, 30, 32, 34, 36, 38, 40, 42, 44, 46, 48, 50, 52, 54, 56, 58, 60, 62)])
_uv = me_cylinder.uv_layers.new(name='UVMap')
_uv.uv.foreach_set('vector', [1.0, 0.5, 1.0, 1.0, 0.9688, 1.0, 0.9688, 0.5, 0.9688, 0.5, 0.9688, 1.0, 0.9375, 1.0, 0.9375, 0.5, 0.9375, 0.5, 0.9375, 1.0, 0.9062, 1.0, 0.9062, 0.5, 0.9062, 0.5, 0.9062, 1.0, 0.875, 1.0, 0.875, 0.5, 0.875, 0.5, 0.875, 1.0, 0.8438, 1.0, 0.8438, 0.5, 0.8438, 0.5, 0.8438, 1.0, 0.8125, 1.0, 0.8125, 0.5, 0.8125, 0.5, 0.8125, 1.0, 0.7812, 1.0, 0.7812, 0.5, 0.7812, 0.5, 0.7812, 1.0, 0.75, 1.0, 0.75, 0.5, 0.75, 0.5, 0.75, 1.0, 0.7188, 1.0, 0.7188, 0.5, 0.7188, 0.5, 0.7188, 1.0, 0.6875, 1.0, 0.6875, 0.5, 0.6875, 0.5, 0.6875, 1.0, 0.6562, 1.0, 0.6562, 0.5, 0.6562, 0.5, 0.6562, 1.0, 0.625, 1.0, 0.625, 0.5, 0.625, 0.5, 0.625, 1.0, 0.5938, 1.0, 0.5938, 0.5, 0.5938, 0.5, 0.5938, 1.0, 0.5625, 1.0, 0.5625, 0.5, 0.5625, 0.5, 0.5625, 1.0, 0.5312, 1.0, 0.5312, 0.5, 0.5312, 0.5, 0.5312, 1.0, 0.5, 1.0, 0.5, 0.5, 0.5, 0.5, 0.5, 1.0, 0.4688, 1.0, 0.4688, 0.5, 0.4688, 0.5, 0.4688, 1.0, 0.4375, 1.0, 0.4375, 0.5, 0.4375, 0.5, 0.4375, 1.0, 0.4062, 1.0, 0.4062, 0.5, 0.4062, 0.5, 0.4062, 1.0, 0.375, 1.0, 0.375, 0.5, 0.375, 0.5, 0.375, 1.0, 0.3438, 1.0, 0.3438, 0.5, 0.3438, 0.5, 0.3438, 1.0, 0.3125, 1.0, 0.3125, 0.5, 0.3125, 0.5, 0.3125, 1.0, 0.2812, 1.0, 0.2812, 0.5, 0.2812, 0.5, 0.2812, 1.0, 0.25, 1.0, 0.25, 0.5, 0.25, 0.5, 0.25, 1.0, 0.2188, 1.0, 0.2188, 0.5, 0.2188, 0.5, 0.2188, 1.0, 0.1875, 1.0, 0.1875, 0.5, 0.1875, 0.5, 0.1875, 1.0, 0.1562, 1.0, 0.1562, 0.5, 0.1562, 0.5, 0.1562, 1.0, 0.125, 1.0, 0.125, 0.5, 0.125, 0.5, 0.125, 1.0, 0.09375, 1.0, 0.09375, 0.5, 0.09375, 0.5, 0.09375, 1.0, 0.0625, 1.0, 0.0625, 0.5, 0.2968, 0.4854, 0.25, 0.49, 0.2032, 0.4854, 0.1582, 0.4717, 0.1167, 0.4496, 0.08029, 0.4197, 0.05045, 0.3833, 0.02827, 0.3418, 0.01461, 0.2968, 0.01, 0.25, 0.01461, 0.2032, 0.02827, 0.1582, 0.05045, 0.1167, 0.08029, 0.08029, 0.1167, 0.05045, 0.1582, 0.02827, 0.2032, 0.01461, 0.25, 0.01, 0.2968, 0.01461, 0.3418, 0.02827, 0.3833, 0.05045, 0.4197, 0.08029, 0.4496, 0.1167, 0.4717, 0.1582, 0.4854, 0.2032, 0.49, 0.25, 0.4854, 0.2968, 0.4717, 0.3418, 0.4496, 0.3833, 0.4197, 0.4197, 0.3833, 0.4496, 0.3418, 0.4717, 0.0625, 0.5, 0.0625, 1.0, 0.03125, 1.0, 0.03125, 0.5, 0.03125, 0.5, 0.03125, 1.0, 0.0, 1.0, 0.0, 0.5, 0.75, 0.49, 0.7968, 0.4854, 0.8418, 0.4717, 0.8833, 0.4496, 0.9197, 0.4197, 0.9496, 0.3833, 0.9717, 0.3418, 0.9854, 0.2968, 0.99, 0.25, 0.9854, 0.2032, 0.9717, 0.1582, 0.9496, 0.1167, 0.9197, 0.08029, 0.8833, 0.05045, 0.8418, 0.02827, 0.7968, 0.01461, 0.75, 0.01, 0.7032, 0.01461, 0.6582, 0.02827, 0.6167, 0.05045, 0.5803, 0.08029, 0.5504, 0.1167, 0.5283, 0.1582, 0.5146, 0.2032, 0.51, 0.25, 0.5146, 0.2968, 0.5283, 0.3418, 0.5504, 0.3833, 0.5803, 0.4197, 0.6167, 0.4496, 0.6582, 0.4717, 0.7032, 0.4854])
me_cylinder.use_remesh_fix_poles = True
me_cylinder.use_remesh_preserve_attributes = False
me_cylinder.use_mirror_vertex_groups = False
me_cylinder.update()

# ---- curves / text
cu_plane_001 = bpy.data.curves.new('Plane.001', 'CURVE')
cu_plane_001.dimensions = '3D'
_sp = cu_plane_001.splines.new('POLY'); _sp.points.add(12)
_sp.points.foreach_set('co', [-0.09398, -1.521, 0.7706, 0.0, -0.09398, -1.495, 0.7931, 0.0, -0.09398, -1.469, 0.8156, 0.0, -0.09398, -1.461, 0.8178, 0.0, -0.09398, -1.453, 0.8199, 0.0, -0.09398, -1.44, 0.8174, 0.0, -0.09398, -1.428, 0.8148, 0.0, -0.09398, -1.427, 0.8001, 0.0, -0.09398, -1.425, 0.7854, 0.0, -0.09398, -1.428, 0.7774, 0.0, -0.09398, -1.431, 0.7693, 0.0, -0.09398, -1.456, 0.7448, 0.0, -0.09398, -1.48, 0.7204, 0.0])
_sp.points.foreach_set('radius', [0.6476, 0.6476, 0.6476, 0.6476, 0.6476, 0.6476, 0.6476, 0.6476, 0.6476, 0.6476, 0.6476, 0.6476, 0.6476])
_sp.order_v = 0
_sp.resolution_v = 0
_sp.use_endpoint_u = True
_sp.use_smooth = False
_sp = cu_plane_001.splines.new('POLY'); _sp.points.add(7)
_sp.points.foreach_set('co', [-0.001282, -0.9697, 1.534, 0.0, -0.08727, -1.053, 1.343, 0.0, -0.09062, -1.097, 1.254, 0.0, -0.09398, -1.141, 1.165, 0.0, -0.09398, -1.207, 1.069, 0.0, -0.09398, -1.273, 0.973, 0.0, -0.09398, -1.35, 0.8939, 0.0, -0.09398, -1.428, 0.8148, 0.0])
_sp.points.foreach_set('radius', [1.816, 0.9746, 0.8872, 0.7998, 0.7237, 0.6476, 0.6476, 0.6476])
_sp.order_v = 0
_sp.resolution_v = 0
_sp.use_endpoint_u = True
_sp.use_smooth = False
_sp = cu_plane_001.splines.new('POLY'); _sp.points.add(0)
_sp.points.foreach_set('co', [-0.001282, -0.9697, 1.534, 0.0])
_sp.points.foreach_set('radius', [1.779])
_sp.order_u = 2
_sp.order_v = 0
_sp.resolution_v = 0
_sp.use_endpoint_u = True
_sp.use_smooth = False
_sp = cu_plane_001.splines.new('POLY'); _sp.points.add(12)
_sp.points.foreach_set('co', [0.09311, -1.521, 0.7706, 0.0, 0.09311, -1.495, 0.7931, 0.0, 0.09311, -1.469, 0.8156, 0.0, 0.09311, -1.461, 0.8178, 0.0, 0.09311, -1.453, 0.8199, 0.0, 0.09311, -1.44, 0.8174, 0.0, 0.09311, -1.428, 0.8148, 0.0, 0.09311, -1.427, 0.8001, 0.0, 0.09311, -1.425, 0.7854, 0.0, 0.09311, -1.428, 0.7774, 0.0, 0.09311, -1.431, 0.7693, 0.0, 0.09311, -1.456, 0.7448, 0.0, 0.09311, -1.48, 0.7204, 0.0])
_sp.points.foreach_set('radius', [0.6476, 0.6476, 0.6476, 0.6476, 0.6476, 0.6476, 0.6476, 0.6476, 0.6476, 0.6476, 0.6476, 0.6476, 0.6476])
_sp.order_v = 0
_sp.resolution_v = 0
_sp.use_endpoint_u = True
_sp.use_smooth = False
_sp = cu_plane_001.splines.new('POLY'); _sp.points.add(7)
_sp.points.foreach_set('co', [0.001282, -0.9697, 1.534, 0.0, 0.0864, -1.053, 1.343, 0.0, 0.08976, -1.097, 1.254, 0.0, 0.09311, -1.141, 1.165, 0.0, 0.09311, -1.207, 1.069, 0.0, 0.09311, -1.273, 0.973, 0.0, 0.09311, -1.35, 0.8939, 0.0, 0.09311, -1.428, 0.8148, 0.0])
_sp.points.foreach_set('radius', [1.306, 0.9746, 0.8872, 0.7998, 0.7237, 0.6476, 0.6476, 0.6476])
_sp.order_v = 0
_sp.resolution_v = 0
_sp.use_endpoint_u = True
_sp.use_smooth = False
_sp = cu_plane_001.splines.new('POLY'); _sp.points.add(5)
_sp.points.foreach_set('co', [0.001282, -0.9697, 1.534, 0.0, 0.001282, -0.7261, 2.062, 0.0, -0.24, -0.7304, 2.161, 0.0, -0.4463, -0.6369, 2.195, 0.0, -0.653, -0.4696, 2.154, 0.0, -0.712, -0.366, 2.085, 0.0])
_sp.points.foreach_set('radius', [1.779, 1.713, 0.8548, 1.022, 0.856, 1.122])
_sp.order_u = 2
_sp.order_v = 0
_sp.resolution_v = 0
_sp.use_endpoint_u = True
_sp.use_smooth = False
cu_plane_001.use_path_clamp = True
cu_plane_001.bevel_depth = 0.02
cu_plane_001.fill_mode = 'FULL'
cu_plane = bpy.data.curves.new('Plane', 'CURVE')
cu_plane.dimensions = '3D'
_sp = cu_plane.splines.new('POLY'); _sp.points.add(1)
_sp.points.foreach_set('co', [-0.002878, 0.2909, 0.7098, 0.0, -0.0958, 1.257, 0.8001, 0.0])
_sp.points.foreach_set('radius', [0.92, 0.469])
_sp.order_u = 2
_sp.order_v = 0
_sp.resolution_v = 0
_sp.use_endpoint_u = True
_sp.use_smooth = False
_sp = cu_plane.splines.new('POLY'); _sp.points.add(2)
_sp.points.foreach_set('co', [-0.00193, 0.2911, 0.7218, 0.0, -0.006591, 0.6317, 1.549, 0.0, -0.09573, 1.287, 0.8645, 0.0])
_sp.points.foreach_set('radius', [1.0, 1.0, 0.469])
_sp.order_u = 3
_sp.order_v = 0
_sp.resolution_v = 0
_sp.use_endpoint_u = True
_sp.use_smooth = False
_sp = cu_plane.splines.new('POLY'); _sp.points.add(1)
_sp.points.foreach_set('co', [-0.09801, 1.29, 0.8228, 0.0, -0.09801, 1.292, 0.8256, 0.0])
_sp.points.foreach_set('radius', [0.751, 0.751])
_sp.order_u = 2
_sp.order_v = 0
_sp.resolution_v = 0
_sp.use_endpoint_u = True
_sp.use_smooth = False
_sp = cu_plane.splines.new('POLY'); _sp.points.add(1)
_sp.points.foreach_set('co', [-0.09801, 1.28, 0.8023, 0.0, -0.09801, 1.28, 0.8023, 0.0])
_sp.points.foreach_set('radius', [0.751, 0.751])
_sp.order_u = 2
_sp.order_v = 0
_sp.resolution_v = 0
_sp.use_endpoint_u = True
_sp.use_smooth = False
_sp = cu_plane.splines.new('POLY'); _sp.points.add(1)
_sp.points.foreach_set('co', [-0.09801, 1.295, 0.7855, 0.0, -0.09801, 1.337, 0.7506, 0.0])
_sp.points.foreach_set('radius', [0.37, 0.4927])
_sp.order_u = 2
_sp.order_v = 0
_sp.resolution_v = 0
_sp.use_endpoint_u = True
_sp.use_smooth = False
_sp = cu_plane.splines.new('POLY'); _sp.points.add(1)
_sp.points.foreach_set('co', [-0.09801, 1.322, 0.8323, 0.0, -0.09801, 1.378, 0.7896, 0.0])
_sp.points.foreach_set('radius', [0.37, 0.4927])
_sp.order_u = 2
_sp.order_v = 0
_sp.resolution_v = 0
_sp.use_endpoint_u = True
_sp.use_smooth = False
_sp = cu_plane.splines.new('POLY'); _sp.points.add(4)
_sp.points.foreach_set('co', [0.00193, 0.2911, 0.7218, 0.0, -0.0004773, 0.6317, 1.549, 0.0, -0.0004773, 0.6317, 1.549, 0.0, -0.0004773, 0.6317, 1.549, 0.0, -0.006591, 0.6317, 1.549, 0.0])
_sp.order_u = 3
_sp.order_v = 0
_sp.resolution_v = 0
_sp.use_endpoint_u = True
_sp.use_smooth = False
_sp = cu_plane.splines.new('POLY'); _sp.points.add(2)
_sp.points.foreach_set('co', [0.0, -0.8499, 1.795, 0.0, 0.0, -0.9213, 1.616, 0.0, -0.001282, -0.9697, 1.534, 0.0])
_sp.points.foreach_set('radius', [2.247, 2.367, 1.953])
_sp.order_u = 3
_sp.order_v = 0
_sp.resolution_v = 0
_sp.use_endpoint_u = True
_sp.use_smooth = False
_sp = cu_plane.splines.new('POLY'); _sp.points.add(1)
_sp.points.foreach_set('co', [0.004314, 0.2909, 0.7098, 0.0, 0.0958, 1.257, 0.8001, 0.0])
_sp.points.foreach_set('radius', [0.92, 0.469])
_sp.order_u = 2
_sp.order_v = 0
_sp.resolution_v = 0
_sp.use_endpoint_u = True
_sp.use_smooth = False
_sp = cu_plane.splines.new('POLY'); _sp.points.add(1)
_sp.points.foreach_set('co', [0.09801, 1.29, 0.8228, 0.0, 0.09801, 1.292, 0.8256, 0.0])
_sp.points.foreach_set('radius', [0.751, 0.751])
_sp.order_u = 2
_sp.order_v = 0
_sp.resolution_v = 0
_sp.use_endpoint_u = True
_sp.use_smooth = False
_sp = cu_plane.splines.new('POLY'); _sp.points.add(1)
_sp.points.foreach_set('co', [0.09801, 1.28, 0.8023, 0.0, 0.09801, 1.28, 0.8023, 0.0])
_sp.points.foreach_set('radius', [0.751, 0.751])
_sp.order_u = 2
_sp.order_v = 0
_sp.resolution_v = 0
_sp.use_endpoint_u = True
_sp.use_smooth = False
_sp = cu_plane.splines.new('POLY'); _sp.points.add(1)
_sp.points.foreach_set('co', [0.09801, 1.295, 0.7855, 0.0, 0.09801, 1.337, 0.7506, 0.0])
_sp.points.foreach_set('radius', [0.37, 0.4927])
_sp.order_u = 2
_sp.order_v = 0
_sp.resolution_v = 0
_sp.use_endpoint_u = True
_sp.use_smooth = False
_sp = cu_plane.splines.new('POLY'); _sp.points.add(1)
_sp.points.foreach_set('co', [0.09801, 1.322, 0.8323, 0.0, 0.09801, 1.378, 0.7896, 0.0])
_sp.points.foreach_set('radius', [0.37, 0.4927])
_sp.order_u = 2
_sp.order_v = 0
_sp.resolution_v = 0
_sp.use_endpoint_u = True
_sp.use_smooth = False
_sp = cu_plane.splines.new('POLY'); _sp.points.add(3)
_sp.points.foreach_set('co', [0.08866, 1.287, 0.8645, 0.0, 0.08866, 1.287, 0.8645, 0.0, -0.0004773, 0.6317, 1.549, 0.0, -0.0004773, 0.6317, 1.549, 0.0])
_sp.points.foreach_set('radius', [0.469, 0.469, 1.0, 1.0])
_sp.order_u = 2
_sp.order_v = 0
_sp.resolution_v = 0
_sp.use_cyclic_u = True
_sp.use_smooth = False
_sp = cu_plane.splines.new('POLY'); _sp.points.add(2)
_sp.points.foreach_set('co', [0.0, -0.8385, 1.827, 0.0, 0.0, -0.7777, 1.945, 0.0, 0.0, -0.7777, 1.945, 0.0])
_sp.points.foreach_set('radius', [2.247, 2.831, 1.971])
_sp.order_u = 2
_sp.order_v = 0
_sp.resolution_v = 0
_sp.use_endpoint_u = True
_sp.use_smooth = False
_sp = cu_plane.splines.new('POLY'); _sp.points.add(9)
_sp.points.foreach_set('co', [0.0, -0.8476, 1.811, 0.0, 0.0, 0.4807, 1.82, 0.0, 2.393e-17, 0.5511, 1.989, 0.0, 0.0, 0.4807, 1.82, 0.0, 1.083e-18, 0.4804, 1.819, 0.0, 1.083e-18, 0.4804, 1.819, 0.0, 1.083e-18, 0.4804, 1.819, 0.0, 1.083e-18, 0.4804, 1.819, 0.0, 1.083e-18, 0.4804, 1.819, 0.0, -3.878e-18, 0.0509, 0.7397, 0.0])
_sp.points.foreach_set('radius', [2.247, 1.279, 1.279, 1.279, 1.279, 1.279, 1.279, 1.279, 1.279, 1.279])
_sp.order_v = 0
_sp.resolution_v = 0
_sp.use_endpoint_u = True
_sp.use_smooth = False
_sp = cu_plane.splines.new('POLY'); _sp.points.add(2)
_sp.points.foreach_set('co', [-1.253e-18, -0.01493, 0.7237, 0.0, 0.0, -0.9213, 1.616, 0.0, 0.0, -0.9213, 1.616, 0.0])
_sp.points.foreach_set('radius', [1.279, 2.367, 2.367])
_sp.order_u = 3
_sp.order_v = 0
_sp.resolution_v = 0
_sp.use_endpoint_u = True
_sp.use_smooth = False
_sp = cu_plane.splines.new('POLY'); _sp.points.add(0)
_sp.points.foreach_set('co', [0.0, 0.4196, 1.66, 0.0])
_sp.points.foreach_set('radius', [1.279])
_sp.order_u = 2
_sp.order_v = 0
_sp.resolution_v = 0
_sp.use_endpoint_u = True
_sp.use_smooth = False
_sp = cu_plane.splines.new('POLY'); _sp.points.add(1)
_sp.points.foreach_set('co', [0.0, -0.9213, 1.616, 0.0, 0.001282, -0.9697, 1.534, 0.0])
_sp.points.foreach_set('radius', [2.367, 1.953])
_sp.order_u = 2
_sp.order_v = 0
_sp.resolution_v = 0
_sp.use_endpoint_u = True
_sp.use_smooth = False
_sp = cu_plane.splines.new('POLY'); _sp.points.add(2)
_sp.points.foreach_set('co', [-0.00193, 0.2911, 0.7218, 0.0, -0.002878, 0.2909, 0.7098, 0.0, -0.002416, 0.2917, 0.7108, 0.0])
_sp.points.foreach_set('radius', [1.0, 0.92, 1.0])
_sp.order_u = 3
_sp.order_v = 0
_sp.resolution_v = 0
_sp.use_cyclic_u = True
_sp.use_smooth = False
_sp = cu_plane.splines.new('POLY'); _sp.points.add(7)
_sp.points.foreach_set('co', [-0.09801, 1.295, 0.7855, 0.0, -0.09801, 1.288, 0.7939, 0.0, -0.09801, 1.28, 0.8023, 0.0, -0.09691, 1.268, 0.8012, 0.0, -0.0958, 1.257, 0.8001, 0.0, -0.09736, 1.276, 0.8077, 0.0, -0.09801, 1.29, 0.8228, 0.0, -0.09801, 1.287, 0.8034, 0.0])
_sp.points.foreach_set('radius', [0.37, 0.751, 0.751, 0.751, 0.469, 0.751, 0.751, 0.751])
_sp.order_v = 0
_sp.resolution_v = 0
_sp.use_cyclic_u = True
_sp.use_smooth = False
_sp = cu_plane.splines.new('POLY'); _sp.points.add(5)
_sp.points.foreach_set('co', [-0.09573, 1.287, 0.8645, 0.0, -0.09734, 1.304, 0.8478, 0.0, -0.09801, 1.322, 0.8323, 0.0, -0.09801, 1.305, 0.8364, 0.0, -0.09801, 1.292, 0.8256, 0.0, -0.09734, 1.295, 0.8458, 0.0])
_sp.points.foreach_set('radius', [0.469, 0.751, 0.37, 0.751, 0.751, 0.751])
_sp.order_v = 0
_sp.resolution_v = 0
_sp.use_cyclic_u = True
_sp.use_smooth = False
_sp = cu_plane.splines.new('POLY'); _sp.points.add(2)
_sp.points.foreach_set('co', [0.00193, 0.2911, 0.7218, 0.0, 0.004314, 0.2909, 0.7098, 0.0, 0.002416, 0.2917, 0.7108, 0.0])
_sp.points.foreach_set('radius', [1.0, 0.92, 1.0])
_sp.order_u = 3
_sp.order_v = 0
_sp.resolution_v = 0
_sp.use_cyclic_u = True
_sp.use_smooth = False
_sp = cu_plane.splines.new('POLY'); _sp.points.add(7)
_sp.points.foreach_set('co', [0.09801, 1.295, 0.7855, 0.0, 0.09801, 1.288, 0.7939, 0.0, 0.09801, 1.28, 0.8023, 0.0, 0.09691, 1.268, 0.8012, 0.0, 0.0958, 1.257, 0.8001, 0.0, 0.09736, 1.276, 0.8077, 0.0, 0.09801, 1.29, 0.8228, 0.0, 0.09801, 1.287, 0.8034, 0.0])
_sp.points.foreach_set('radius', [0.37, 0.751, 0.751, 0.751, 0.469, 0.751, 0.751, 0.751])
_sp.order_v = 0
_sp.resolution_v = 0
_sp.use_cyclic_u = True
_sp.use_smooth = False
_sp = cu_plane.splines.new('POLY'); _sp.points.add(6)
_sp.points.foreach_set('co', [0.08866, 1.287, 0.8645, 0.0, 0.08866, 1.287, 0.8645, 0.0, 0.09734, 1.304, 0.8478, 0.0, 0.09801, 1.322, 0.8323, 0.0, 0.09801, 1.305, 0.8364, 0.0, 0.09801, 1.292, 0.8256, 0.0, 0.09027, 1.295, 0.8458, 0.0])
_sp.points.foreach_set('radius', [0.469, 0.469, 0.751, 0.37, 0.751, 0.751, 0.751])
_sp.order_v = 0
_sp.resolution_v = 0
_sp.use_cyclic_u = True
_sp.use_smooth = False
_sp = cu_plane.splines.new('POLY'); _sp.points.add(1)
_sp.points.foreach_set('co', [0.0, -0.834, 1.837, 0.0, 0.0, -0.8499, 1.795, 0.0])
_sp.points.foreach_set('radius', [2.247, 2.247])
_sp.order_u = 2
_sp.order_v = 0
_sp.resolution_v = 0
_sp.use_cyclic_u = True
_sp.use_smooth = False
_sp = cu_plane.splines.new('POLY'); _sp.points.add(0)
_sp.points.foreach_set('co', [-1.253e-18, 0.02057, 0.6876, 0.0])
_sp.points.foreach_set('radius', [1.279])
_sp.order_u = 2
_sp.order_v = 0
_sp.resolution_v = 0
_sp.use_endpoint_u = True
_sp.use_smooth = False
_sp = cu_plane.splines.new('POLY'); _sp.points.add(0)
_sp.points.foreach_set('co', [2.393e-17, 0.5511, 1.989, 0.0])
_sp.points.foreach_set('radius', [1.279])
_sp.order_u = 2
_sp.order_v = 0
_sp.resolution_v = 0
_sp.use_endpoint_u = True
_sp.use_smooth = False
cu_plane.use_path_clamp = True
cu_plane.bevel_depth = 0.02
cu_plane.fill_mode = 'FULL'

# ---- objects
ob_bicycle_template = bpy.data.objects.new('bicycle_template', None)
ob_gear = bpy.data.objects.new('gear', None)
ob_guidon = bpy.data.objects.new('Guidon', cu_plane_001)
ob_paralama_frontal = bpy.data.objects.new('paralama frontal', me_torus)
ob_paralama_trraseiro = bpy.data.objects.new('paralama trraseiro', me_torus_001)
ob_quadro = bpy.data.objects.new('quadro', cu_plane)
ob_selim = bpy.data.objects.new('selim', me_cube_002)
ob_suport_amort = bpy.data.objects.new('suport_amort', me_cylinder)

# ---- transforms, parenting, visibility, modifiers, constraints
ob_bicycle_template.location = (0.0, -0.07561, 0.1857)
ob_bicycle_template.rotation_euler = (1.571, -0.0, 1.571)
ob_bicycle_template.empty_display_type = 'IMAGE'
ob_bicycle_template.empty_display_size = 5.0
ob_bicycle_template.empty_image_offset = (-0.4844, -0.05717)
ob_bicycle_template.show_empty_image_perspective = False
ob_bicycle_template.use_empty_image_alpha = True
ob_bicycle_template.empty_image_side = 'FRONT'
ob_bicycle_template.color = (1.0, 1.0, 1.0, 0.1544)
ob_bicycle_template.lineart.crease_threshold = 0.0
ob_gear.location = (-7.662e-16, 4.966, 2.524)
ob_gear.rotation_euler = (1.571, -0.0, 1.571)
ob_gear.empty_display_type = 'IMAGE'
ob_gear.empty_display_size = 5.0
ob_gear.show_empty_image_perspective = False
ob_gear.use_empty_image_alpha = True
ob_gear.empty_image_side = 'FRONT'
ob_gear.color = (1.0, 1.0, 1.0, 0.1029)
ob_gear.lineart.crease_threshold = 0.0
ob_guidon.location = (0.0, 0.0, 0.0)
ob_guidon.lineart.crease_threshold = 0.0
_m = ob_guidon.modifiers.new('Mirror', 'MIRROR')
ob_paralama_frontal.location = (-0.6857, -1.459, 0.7842)
ob_paralama_frontal.rotation_euler = (1.571, -4.371e-08, 1.571)
ob_paralama_frontal.scale = (0.6673, 0.6708, 0.9771)
ob_paralama_frontal.lineart.crease_threshold = 0.0
ob_paralama_trraseiro.location = (-0.6857, 1.338, 0.8032)
ob_paralama_trraseiro.rotation_euler = (1.571, -1.885, 1.571)
ob_paralama_trraseiro.scale = (0.6673, 0.6708, 0.9771)
ob_paralama_trraseiro.lineart.crease_threshold = 0.0
_m = ob_paralama_trraseiro.modifiers.new('Mirror', 'MIRROR')
_m.use_axis = (False, True, False)
_m.merge_threshold = 0.002
ob_quadro.location = (0.0, 0.0, 0.0)
ob_quadro.lineart.crease_threshold = 0.0
ob_selim.location = (4.494e-16, 0.5142, 2.011)
ob_selim.rotation_euler = (-0.1228, -2.719e-17, 1.671e-18)
ob_selim.scale = (0.1137, 0.2768, 0.06081)
ob_selim.lineart.crease_threshold = 0.0
ob_suport_amort.location = (0.001111, 0.4168, 1.665)
ob_suport_amort.rotation_euler = (-0.3701, -8.032e-17, 1.503e-17)
ob_suport_amort.scale = (0.03179, 0.02933, 0.05142)
ob_suport_amort.lineart.crease_threshold = 0.0

# ---- collection membership
col_collection.objects.link(ob_bicycle_template)
col_collection.objects.link(ob_gear)
col_collection.objects.link(ob_guidon)
col_collection.objects.link(ob_paralama_frontal)
col_collection.objects.link(ob_paralama_trraseiro)
col_collection.objects.link(ob_quadro)
col_collection.objects.link(ob_selim)
col_collection.objects.link(ob_suport_amort)

# ---- scene / render settings (as saved in the file)
scene.frame_start = 1; scene.frame_end = 250; scene.frame_set(115)
scene.render.engine = 'BLENDER_EEVEE_NEXT'
scene.cycles.use_denoising = False
scene.cycles.samples = 128
scene.cycles.sampling_pattern = 'TABULATED_SOBOL'
scene.cycles.use_adaptive_sampling = False
scene.cycles.use_light_tree = False
scene.view_settings.view_transform = 'Filmic'
bpy.context.view_layer.update()

# ---- added for rendering (the .blend has no active camera and no usable light): camera, sun
cam_auto = bpy.data.cameras.new('AutoCamera')
cam_auto.lens = 50.0
cam_auto.sensor_width = 36.0
cam_auto.clip_end = 1000.0
ob_auto_camera = bpy.data.objects.new('AutoCamera', cam_auto)
scene.collection.objects.link(ob_auto_camera)
ob_auto_camera.location = (9.0956, -11.6709, 9.22116)
ob_auto_camera.rotation_euler = (1.09748, -7.21219e-08, 0.694738)
scene.camera = ob_auto_camera
light_auto_sun = bpy.data.lights.new('AutoSun', 'SUN')
light_auto_sun.energy = 3.0
light_auto_sun.angle = 0.0523599
ob_auto_sun = bpy.data.objects.new('AutoSun', light_auto_sun)
scene.collection.objects.link(ob_auto_sun)
ob_auto_sun.rotation_euler = (0.872665, 0.174533, 0.523599)
bpy.context.view_layer.update()
